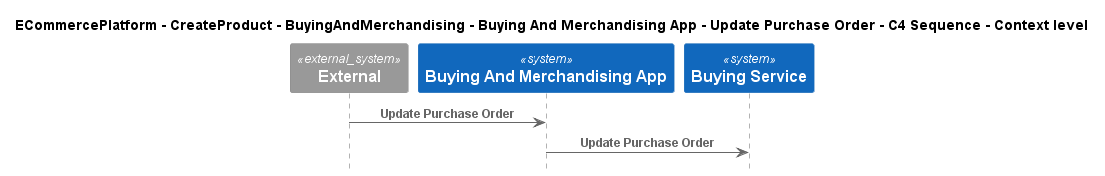

The diagram above was rendered by PlantUML. Its source (embedded in the PNG):
@startuml
!include ..\..\..\..\..\..\..\.c4s\C4_Sequence.puml

title ECommercePlatform - CreateProduct - BuyingAndMerchandising - Buying And Merchandising App - Update Purchase Order - C4 Sequence - Context level

System_Ext(C4InterFlow.SoftwareSystems.ExternalSystem, "External", "")
System(ECommercePlatform.CreateProduct.BuyingAndMerchandising.SoftwareSystems.BuyingAndMerchandisingApp, "Buying And Merchandising App", "")
System(ECommercePlatform.CreateProduct.BuyingAndMerchandising.SoftwareSystems.BuyingService, "Buying Service", "")

Rel(C4InterFlow.SoftwareSystems.ExternalSystem, ECommercePlatform.CreateProduct.BuyingAndMerchandising.SoftwareSystems.BuyingAndMerchandisingApp, "Update Purchase Order")
Rel(ECommercePlatform.CreateProduct.BuyingAndMerchandising.SoftwareSystems.BuyingAndMerchandisingApp, ECommercePlatform.CreateProduct.BuyingAndMerchandising.SoftwareSystems.BuyingService, "Update Purchase Order")


@enduml